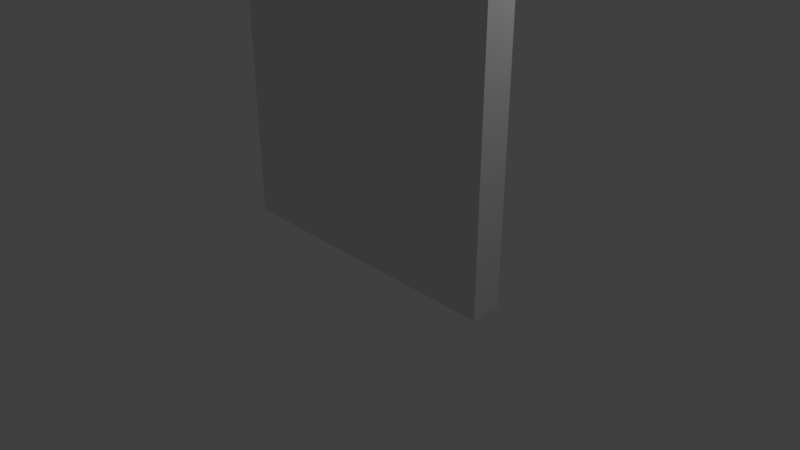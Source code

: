 # Source: lunar_door_002.blend  (saved by Blender 2.78.0; exported with 4.5.12 LTS)
import bpy
from mathutils import Matrix  # noqa: F401  (used for matrix-valued properties, if any)

bpy.ops.wm.read_factory_settings(use_empty=True)
scene = bpy.context.scene
scene.name = 'Scene'

# ---- collections
col_collection_1 = bpy.data.collections.new('Collection 1'); scene.collection.children.link(col_collection_1)

# ---- materials (node trees are filled in below, after node groups)
mat_material = bpy.data.materials.new('Material')
mat_material.alpha_threshold = 0.0
mat_material.use_transparent_shadow = False
mat_material.roughness = 0.5
mat_material.line_color = (0.0, 0.0, 0.0, 1.0)

# ---- material node trees

# ---- world
world_world = bpy.data.worlds.new('World'); scene.world = world_world
world_world.color = (0.05088, 0.05088, 0.05088)
world_world.use_sun_shadow = False
world_world.sun_shadow_jitter_overblur = 0.0
world_world.cycles.sampling_method = 'MANUAL'

# ---- cameras
cam_camera = bpy.data.cameras.new('Camera')
cam_camera.clip_end = 100.0
cam_camera.lens = 35.0
cam_camera.sensor_width = 32.0
cam_camera.sensor_height = 18.0
cam_camera.ortho_scale = 7.314
cam_camera.dof.focus_distance = 0.0
cam_camera.dof.aperture_fstop = 128.0

# ---- lights
light_lamp = bpy.data.lights.new('Lamp', 'POINT')
light_lamp.transmission_factor = 0.0
light_lamp.cutoff_distance = 30.0
light_lamp.energy = 100.0
light_lamp.shadow_buffer_clip_start = 1.001
light_lamp.shadow_soft_size = 0.1
light_lamp.shadow_maximum_resolution = 0.006
light_lamp.use_absolute_resolution = True

# ---- meshes
me_cube = bpy.data.meshes.new('Cube')
me_cube.from_pydata([(1.0, 1.0, -1.0), (1.0, -1.0, -1.0), (-1.0, -1.0, -1.0), (-1.0, 1.0, -1.0), (1.0, 1.0, 1.0), (1.0, -1.0, 1.0), (-1.0, -1.0, 1.0), (-1.0, 1.0, 1.0)], [], [(0, 1, 2, 3), (4, 7, 6, 5), (0, 4, 5, 1), (1, 5, 6, 2), (2, 6, 7, 3), (4, 0, 3, 7)])
_uv = me_cube.uv_layers.new(name='UVMap')
_uv.uv.foreach_set('vector', [0.0, 0.9722, 0.0, 0.9722, 0.4444, 0.963, 0.4444, 0.963, 0.0, 0.9074, 0.4444, 0.9074, 0.4444, 1.037, 0.0, 1.037, 0.5926, 0.0, 0.5926, 0.8889, 0.5185, 0.8889, 0.5185, 0.0, 0.0, 0.0, 0.0, 0.8889, 0.4444, 0.8889, 0.4444, 0.0, 0.4444, 0.0, 0.4444, 0.8889, 0.5185, 0.8889, 0.5185, 0.0, 0.5556, 0.8889, 0.5556, 0.0, 1.0, 0.0, 1.0, 0.8889])
me_cube.materials.append(mat_material)
me_cube.use_remesh_preserve_volume = False
me_cube.use_remesh_preserve_attributes = False
me_cube.use_mirror_vertex_groups = False
me_cube.update()

# ---- objects
ob_cube = bpy.data.objects.new('Cube', me_cube)
ob_lamp = bpy.data.objects.new('Lamp', light_lamp)
ob_camera = bpy.data.objects.new('Camera', cam_camera)

# ---- transforms, parenting, visibility, modifiers, constraints
ob_cube.location = (0.0, 0.0, 2.0)
ob_cube.scale = (2.0, 0.2, 2.0)
ob_cube.lock_rotations_4d = False
ob_cube.empty_display_type = 'ARROWS'
ob_cube.lineart.crease_threshold = 0.0
ob_lamp.location = (4.076, 1.005, 5.904)
ob_lamp.rotation_euler = (0.6503, 0.05522, 1.866)
ob_lamp.lock_rotations_4d = False
ob_lamp.empty_display_type = 'ARROWS'
ob_lamp.color = (0.0, 0.0, 0.0, 0.0)
ob_lamp.lineart.crease_threshold = 0.0
ob_camera.location = (7.481, -6.508, 5.344)
ob_camera.rotation_euler = (1.109, 0.0, 0.8149)
ob_camera.lock_rotations_4d = False
ob_camera.empty_display_type = 'ARROWS'
ob_camera.color = (0.0, 0.0, 0.0, 0.0)
ob_camera.display_type = 'WIRE'
ob_camera.lineart.crease_threshold = 0.0

# ---- collection membership
col_collection_1.objects.link(ob_cube)
col_collection_1.objects.link(ob_lamp)
col_collection_1.objects.link(ob_camera)

# ---- scene / render settings (as saved in the file)
scene.camera = ob_camera
scene.frame_start = 1; scene.frame_end = 250; scene.frame_set(1)
scene.render.engine = 'BLENDER_EEVEE_NEXT'
scene.render.resolution_percentage = 50
scene.render.dither_intensity = 0.0
scene.cycles.use_denoising = False
scene.cycles.samples = 128
scene.cycles.sampling_pattern = 'TABULATED_SOBOL'
scene.cycles.light_sampling_threshold = 0.0
scene.cycles.use_adaptive_sampling = False
scene.cycles.use_light_tree = False
scene.cycles.blur_glossy = 0.0
scene.cycles.sample_clamp_indirect = 0.0
scene.view_settings.view_transform = 'Standard'
bpy.context.view_layer.update()
